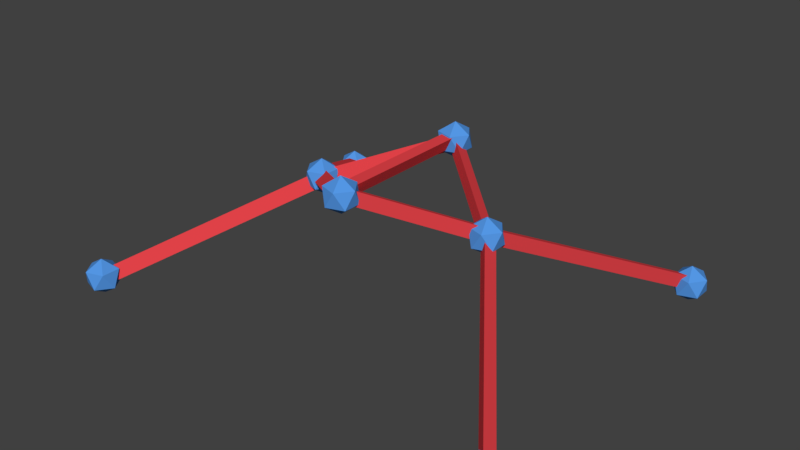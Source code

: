 # Source: drone_two_loops.blend  (saved by Blender 2.79.0; exported with 4.5.12 LTS)
import bpy
from mathutils import Matrix  # noqa: F401  (used for matrix-valued properties, if any)

bpy.ops.wm.read_factory_settings(use_empty=True)
scene = bpy.context.scene
scene.name = 'Scene'

# ---- collections
col_collection_1 = bpy.data.collections.new('Collection 1'); scene.collection.children.link(col_collection_1)

# ---- materials (node trees are filled in below, after node groups)
mat_m_joint_003 = bpy.data.materials.new('m_joint.003')
mat_m_joint_003.alpha_threshold = 0.0
mat_m_joint_003.use_transparent_shadow = False
mat_m_joint_003.diffuse_color = (0.09043, 0.3159, 0.8, 1.0)
mat_m_joint_003.roughness = 0.5
mat_m_joint_004 = bpy.data.materials.new('m_joint.004')
mat_m_joint_004.alpha_threshold = 0.0
mat_m_joint_004.use_transparent_shadow = False
mat_m_joint_004.diffuse_color = (0.09043, 0.3159, 0.8, 1.0)
mat_m_joint_004.roughness = 0.5
mat_m_bridge_003 = bpy.data.materials.new('m_bridge.003')
mat_m_bridge_003.alpha_threshold = 0.0
mat_m_bridge_003.use_transparent_shadow = False
mat_m_bridge_003.diffuse_color = (0.8336, 0.06034, 0.07191, 1.0)
mat_m_bridge_003.roughness = 0.5
mat_m_joint_005 = bpy.data.materials.new('m_joint.005')
mat_m_joint_005.alpha_threshold = 0.0
mat_m_joint_005.use_transparent_shadow = False
mat_m_joint_005.diffuse_color = (0.09043, 0.3159, 0.8, 1.0)
mat_m_joint_005.roughness = 0.5
mat_m_bridge_004 = bpy.data.materials.new('m_bridge.004')
mat_m_bridge_004.alpha_threshold = 0.0
mat_m_bridge_004.use_transparent_shadow = False
mat_m_bridge_004.diffuse_color = (0.8336, 0.06034, 0.07191, 1.0)
mat_m_bridge_004.roughness = 0.5
mat_m_joint_002 = bpy.data.materials.new('m_joint.002')
mat_m_joint_002.alpha_threshold = 0.0
mat_m_joint_002.use_transparent_shadow = False
mat_m_joint_002.diffuse_color = (0.09043, 0.3159, 0.8, 1.0)
mat_m_joint_002.roughness = 0.5
mat_m_bridge_007 = bpy.data.materials.new('m_bridge.007')
mat_m_bridge_007.alpha_threshold = 0.0
mat_m_bridge_007.use_transparent_shadow = False
mat_m_bridge_007.diffuse_color = (0.8336, 0.06034, 0.07191, 1.0)
mat_m_bridge_007.roughness = 0.5
mat_m_joint = bpy.data.materials.new('m_joint')
mat_m_joint.alpha_threshold = 0.0
mat_m_joint.use_transparent_shadow = False
mat_m_joint.diffuse_color = (0.09043, 0.3159, 0.8, 1.0)
mat_m_joint.roughness = 0.5
mat_m_bridge_002 = bpy.data.materials.new('m_bridge.002')
mat_m_bridge_002.alpha_threshold = 0.0
mat_m_bridge_002.use_transparent_shadow = False
mat_m_bridge_002.diffuse_color = (0.8336, 0.06034, 0.07191, 1.0)
mat_m_bridge_002.roughness = 0.5
mat_m_bridge_001 = bpy.data.materials.new('m_bridge.001')
mat_m_bridge_001.alpha_threshold = 0.0
mat_m_bridge_001.use_transparent_shadow = False
mat_m_bridge_001.diffuse_color = (0.8336, 0.06034, 0.07191, 1.0)
mat_m_bridge_001.roughness = 0.5
mat_m_bridge = bpy.data.materials.new('m_bridge')
mat_m_bridge.alpha_threshold = 0.0
mat_m_bridge.use_transparent_shadow = False
mat_m_bridge.diffuse_color = (0.8336, 0.06034, 0.07191, 1.0)
mat_m_bridge.roughness = 0.5
mat_m_bridge_005 = bpy.data.materials.new('m_bridge.005')
mat_m_bridge_005.alpha_threshold = 0.0
mat_m_bridge_005.use_transparent_shadow = False
mat_m_bridge_005.diffuse_color = (0.8336, 0.06034, 0.07191, 1.0)
mat_m_bridge_005.roughness = 0.5

# ---- material node trees

# ---- world
world_world = bpy.data.worlds.new('World'); scene.world = world_world
world_world.color = (0.05088, 0.05088, 0.05088)
world_world.use_sun_shadow = False
world_world.sun_shadow_jitter_overblur = 0.0
world_world.cycles.sampling_method = 'MANUAL'

# ---- meshes
me_icosphere_009 = bpy.data.meshes.new('Icosphere.009')
me_icosphere_009.from_pydata([(0.0, 0.0, -0.8), (0.5789, -0.4206, -0.3578), (-0.2211, -0.6805, -0.3578), (-0.7155, 0.0, -0.3578), (-0.2211, 0.6805, -0.3578), (0.5789, 0.4206, -0.3578), (0.2211, -0.6805, 0.3578), (-0.5789, -0.4206, 0.3578), (-0.5789, 0.4206, 0.3578), (0.2211, 0.6805, 0.3578), (0.7155, 0.0, 0.3578), (0.0, 0.0, 0.8)], [], [(0, 1, 2), (1, 0, 5), (0, 2, 3), (0, 3, 4), (0, 4, 5), (1, 5, 10), (2, 1, 6), (3, 2, 7), (4, 3, 8), (5, 4, 9), (1, 10, 6), (2, 6, 7), (3, 7, 8), (4, 8, 9), (5, 9, 10), (6, 10, 11), (7, 6, 11), (8, 7, 11), (9, 8, 11), (10, 9, 11)])
me_icosphere_009.materials.append(mat_m_joint_003)
me_icosphere_009.use_remesh_preserve_volume = False
me_icosphere_009.use_remesh_preserve_attributes = False
me_icosphere_009.use_mirror_vertex_groups = False
me_icosphere_009.update()
me_icosphere_008 = bpy.data.meshes.new('Icosphere.008')
me_icosphere_008.from_pydata([(0.0, 0.0, -0.8), (0.5789, -0.4206, -0.3578), (-0.2211, -0.6805, -0.3578), (-0.7155, 0.0, -0.3578), (-0.2211, 0.6805, -0.3578), (0.5789, 0.4206, -0.3578), (0.2211, -0.6805, 0.3578), (-0.5789, -0.4206, 0.3578), (-0.5789, 0.4206, 0.3578), (0.2211, 0.6805, 0.3578), (0.7155, 0.0, 0.3578), (0.0, 0.0, 0.8)], [], [(0, 1, 2), (1, 0, 5), (0, 2, 3), (0, 3, 4), (0, 4, 5), (1, 5, 10), (2, 1, 6), (3, 2, 7), (4, 3, 8), (5, 4, 9), (1, 10, 6), (2, 6, 7), (3, 7, 8), (4, 8, 9), (5, 9, 10), (6, 10, 11), (7, 6, 11), (8, 7, 11), (9, 8, 11), (10, 9, 11)])
me_icosphere_008.materials.append(mat_m_joint_004)
me_icosphere_008.use_remesh_preserve_volume = False
me_icosphere_008.use_remesh_preserve_attributes = False
me_icosphere_008.use_mirror_vertex_groups = False
me_icosphere_008.update()
me_cylinder_006 = bpy.data.meshes.new('Cylinder.006')
me_cylinder_006.from_pydata([(1.243e-16, 5.96e-08, -0.3031), (-1.865e-16, 5.0, -0.3031), (0.3031, 3.725e-09, 0.3031), (0.3031, 5.0, 0.3031), (-0.3031, 3.725e-09, 0.3031), (-0.3031, 5.0, 0.3031)], [], [(0, 1, 3, 2), (2, 3, 5, 4), (3, 1, 5), (4, 5, 1, 0), (0, 2, 4)])
me_cylinder_006.materials.append(mat_m_bridge_003)
me_cylinder_006.use_remesh_preserve_volume = False
me_cylinder_006.use_remesh_preserve_attributes = False
me_cylinder_006.use_mirror_vertex_groups = False
me_cylinder_006.update()
me_icosphere_007 = bpy.data.meshes.new('Icosphere.007')
me_icosphere_007.from_pydata([(0.0, 0.0, -0.8), (0.5789, -0.4206, -0.3578), (-0.2211, -0.6805, -0.3578), (-0.7155, 0.0, -0.3578), (-0.2211, 0.6805, -0.3578), (0.5789, 0.4206, -0.3578), (0.2211, -0.6805, 0.3578), (-0.5789, -0.4206, 0.3578), (-0.5789, 0.4206, 0.3578), (0.2211, 0.6805, 0.3578), (0.7155, 0.0, 0.3578), (0.0, 0.0, 0.8)], [], [(0, 1, 2), (1, 0, 5), (0, 2, 3), (0, 3, 4), (0, 4, 5), (1, 5, 10), (2, 1, 6), (3, 2, 7), (4, 3, 8), (5, 4, 9), (1, 10, 6), (2, 6, 7), (3, 7, 8), (4, 8, 9), (5, 9, 10), (6, 10, 11), (7, 6, 11), (8, 7, 11), (9, 8, 11), (10, 9, 11)])
me_icosphere_007.materials.append(mat_m_joint_005)
me_icosphere_007.use_remesh_preserve_volume = False
me_icosphere_007.use_remesh_preserve_attributes = False
me_icosphere_007.use_mirror_vertex_groups = False
me_icosphere_007.update()
me_cylinder_005 = bpy.data.meshes.new('Cylinder.005')
me_cylinder_005.from_pydata([(1.243e-16, 5.96e-08, -0.3031), (-1.865e-16, 5.0, -0.3031), (0.3031, 3.725e-09, 0.3031), (0.3031, 5.0, 0.3031), (-0.3031, 3.725e-09, 0.3031), (-0.3031, 5.0, 0.3031)], [], [(0, 1, 3, 2), (2, 3, 5, 4), (3, 1, 5), (4, 5, 1, 0), (0, 2, 4)])
me_cylinder_005.materials.append(mat_m_bridge_004)
me_cylinder_005.use_remesh_preserve_volume = False
me_cylinder_005.use_remesh_preserve_attributes = False
me_cylinder_005.use_mirror_vertex_groups = False
me_cylinder_005.update()
me_icosphere_002 = bpy.data.meshes.new('Icosphere.002')
me_icosphere_002.from_pydata([(0.0, 0.0, -0.8), (0.5789, -0.4206, -0.3578), (-0.2211, -0.6805, -0.3578), (-0.7155, 0.0, -0.3578), (-0.2211, 0.6805, -0.3578), (0.5789, 0.4206, -0.3578), (0.2211, -0.6805, 0.3578), (-0.5789, -0.4206, 0.3578), (-0.5789, 0.4206, 0.3578), (0.2211, 0.6805, 0.3578), (0.7155, 0.0, 0.3578), (0.0, 0.0, 0.8)], [], [(0, 1, 2), (1, 0, 5), (0, 2, 3), (0, 3, 4), (0, 4, 5), (1, 5, 10), (2, 1, 6), (3, 2, 7), (4, 3, 8), (5, 4, 9), (1, 10, 6), (2, 6, 7), (3, 7, 8), (4, 8, 9), (5, 9, 10), (6, 10, 11), (7, 6, 11), (8, 7, 11), (9, 8, 11), (10, 9, 11)])
me_icosphere_002.materials.append(mat_m_joint_002)
me_icosphere_002.use_remesh_preserve_volume = False
me_icosphere_002.use_remesh_preserve_attributes = False
me_icosphere_002.use_mirror_vertex_groups = False
me_icosphere_002.update()
me_cylinder_009 = bpy.data.meshes.new('Cylinder.009')
me_cylinder_009.from_pydata([(1.243e-16, 5.96e-08, -0.3031), (-1.865e-16, 5.0, -0.3031), (0.3031, 3.725e-09, 0.3031), (0.3031, 5.0, 0.3031), (-0.3031, 3.725e-09, 0.3031), (-0.3031, 5.0, 0.3031)], [], [(0, 1, 3, 2), (2, 3, 5, 4), (3, 1, 5), (4, 5, 1, 0), (0, 2, 4)])
me_cylinder_009.materials.append(mat_m_bridge_007)
me_cylinder_009.use_remesh_preserve_volume = False
me_cylinder_009.use_remesh_preserve_attributes = False
me_cylinder_009.use_mirror_vertex_groups = False
me_cylinder_009.update()
me_icosphere = bpy.data.meshes.new('Icosphere')
me_icosphere.from_pydata([(0.0, 0.0, -0.8), (0.5789, -0.4206, -0.3578), (-0.2211, -0.6805, -0.3578), (-0.7155, 0.0, -0.3578), (-0.2211, 0.6805, -0.3578), (0.5789, 0.4206, -0.3578), (0.2211, -0.6805, 0.3578), (-0.5789, -0.4206, 0.3578), (-0.5789, 0.4206, 0.3578), (0.2211, 0.6805, 0.3578), (0.7155, 0.0, 0.3578), (0.0, 0.0, 0.8)], [], [(0, 1, 2), (1, 0, 5), (0, 2, 3), (0, 3, 4), (0, 4, 5), (1, 5, 10), (2, 1, 6), (3, 2, 7), (4, 3, 8), (5, 4, 9), (1, 10, 6), (2, 6, 7), (3, 7, 8), (4, 8, 9), (5, 9, 10), (6, 10, 11), (7, 6, 11), (8, 7, 11), (9, 8, 11), (10, 9, 11)])
me_icosphere.materials.append(mat_m_joint)
me_icosphere.use_remesh_preserve_volume = False
me_icosphere.use_remesh_preserve_attributes = False
me_icosphere.use_mirror_vertex_groups = False
me_icosphere.update()
me_cylinder_002 = bpy.data.meshes.new('Cylinder.002')
me_cylinder_002.from_pydata([(1.243e-16, 5.96e-08, -0.3031), (-1.865e-16, 5.0, -0.3031), (0.3031, 3.725e-09, 0.3031), (0.3031, 5.0, 0.3031), (-0.3031, 3.725e-09, 0.3031), (-0.3031, 5.0, 0.3031)], [], [(0, 1, 3, 2), (2, 3, 5, 4), (3, 1, 5), (4, 5, 1, 0), (0, 2, 4)])
me_cylinder_002.materials.append(mat_m_bridge_002)
me_cylinder_002.use_remesh_preserve_volume = False
me_cylinder_002.use_remesh_preserve_attributes = False
me_cylinder_002.use_mirror_vertex_groups = False
me_cylinder_002.update()
me_cylinder_001 = bpy.data.meshes.new('Cylinder.001')
me_cylinder_001.from_pydata([(1.243e-16, 5.96e-08, -0.3031), (-1.865e-16, 5.0, -0.3031), (0.3031, 3.725e-09, 0.3031), (0.3031, 5.0, 0.3031), (-0.3031, 3.725e-09, 0.3031), (-0.3031, 5.0, 0.3031)], [], [(0, 1, 3, 2), (2, 3, 5, 4), (3, 1, 5), (4, 5, 1, 0), (0, 2, 4)])
me_cylinder_001.materials.append(mat_m_bridge_001)
me_cylinder_001.use_remesh_preserve_volume = False
me_cylinder_001.use_remesh_preserve_attributes = False
me_cylinder_001.use_mirror_vertex_groups = False
me_cylinder_001.update()
me_icosphere_006 = bpy.data.meshes.new('Icosphere.006')
me_icosphere_006.from_pydata([(0.0, 0.0, -0.8), (0.5789, -0.4206, -0.3578), (-0.2211, -0.6805, -0.3578), (-0.7155, 0.0, -0.3578), (-0.2211, 0.6805, -0.3578), (0.5789, 0.4206, -0.3578), (0.2211, -0.6805, 0.3578), (-0.5789, -0.4206, 0.3578), (-0.5789, 0.4206, 0.3578), (0.2211, 0.6805, 0.3578), (0.7155, 0.0, 0.3578), (0.0, 0.0, 0.8)], [], [(0, 1, 2), (1, 0, 5), (0, 2, 3), (0, 3, 4), (0, 4, 5), (1, 5, 10), (2, 1, 6), (3, 2, 7), (4, 3, 8), (5, 4, 9), (1, 10, 6), (2, 6, 7), (3, 7, 8), (4, 8, 9), (5, 9, 10), (6, 10, 11), (7, 6, 11), (8, 7, 11), (9, 8, 11), (10, 9, 11)])
me_icosphere_006.materials.append(mat_m_joint_005)
me_icosphere_006.use_remesh_preserve_volume = False
me_icosphere_006.use_remesh_preserve_attributes = False
me_icosphere_006.use_mirror_vertex_groups = False
me_icosphere_006.update()
me_icosphere_005 = bpy.data.meshes.new('Icosphere.005')
me_icosphere_005.from_pydata([(0.0, 0.0, -0.8), (0.5789, -0.4206, -0.3578), (-0.2211, -0.6805, -0.3578), (-0.7155, 0.0, -0.3578), (-0.2211, 0.6805, -0.3578), (0.5789, 0.4206, -0.3578), (0.2211, -0.6805, 0.3578), (-0.5789, -0.4206, 0.3578), (-0.5789, 0.4206, 0.3578), (0.2211, 0.6805, 0.3578), (0.7155, 0.0, 0.3578), (0.0, 0.0, 0.8)], [], [(0, 1, 2), (1, 0, 5), (0, 2, 3), (0, 3, 4), (0, 4, 5), (1, 5, 10), (2, 1, 6), (3, 2, 7), (4, 3, 8), (5, 4, 9), (1, 10, 6), (2, 6, 7), (3, 7, 8), (4, 8, 9), (5, 9, 10), (6, 10, 11), (7, 6, 11), (8, 7, 11), (9, 8, 11), (10, 9, 11)])
me_icosphere_005.materials.append(mat_m_joint_004)
me_icosphere_005.use_remesh_preserve_volume = False
me_icosphere_005.use_remesh_preserve_attributes = False
me_icosphere_005.use_mirror_vertex_groups = False
me_icosphere_005.update()
me_icosphere_004 = bpy.data.meshes.new('Icosphere.004')
me_icosphere_004.from_pydata([(0.0, 0.0, -0.8), (0.5789, -0.4206, -0.3578), (-0.2211, -0.6805, -0.3578), (-0.7155, 0.0, -0.3578), (-0.2211, 0.6805, -0.3578), (0.5789, 0.4206, -0.3578), (0.2211, -0.6805, 0.3578), (-0.5789, -0.4206, 0.3578), (-0.5789, 0.4206, 0.3578), (0.2211, 0.6805, 0.3578), (0.7155, 0.0, 0.3578), (0.0, 0.0, 0.8)], [], [(0, 1, 2), (1, 0, 5), (0, 2, 3), (0, 3, 4), (0, 4, 5), (1, 5, 10), (2, 1, 6), (3, 2, 7), (4, 3, 8), (5, 4, 9), (1, 10, 6), (2, 6, 7), (3, 7, 8), (4, 8, 9), (5, 9, 10), (6, 10, 11), (7, 6, 11), (8, 7, 11), (9, 8, 11), (10, 9, 11)])
me_icosphere_004.materials.append(mat_m_joint_003)
me_icosphere_004.use_remesh_preserve_volume = False
me_icosphere_004.use_remesh_preserve_attributes = False
me_icosphere_004.use_mirror_vertex_groups = False
me_icosphere_004.update()
me_cylinder = bpy.data.meshes.new('Cylinder')
me_cylinder.from_pydata([(1.243e-16, 5.96e-08, -0.3031), (-1.865e-16, 5.0, -0.3031), (0.3031, 3.725e-09, 0.3031), (0.3031, 5.0, 0.3031), (-0.3031, 3.725e-09, 0.3031), (-0.3031, 5.0, 0.3031)], [], [(0, 1, 3, 2), (2, 3, 5, 4), (3, 1, 5), (4, 5, 1, 0), (0, 2, 4)])
me_cylinder.materials.append(mat_m_bridge)
me_cylinder.use_remesh_preserve_volume = False
me_cylinder.use_remesh_preserve_attributes = False
me_cylinder.use_mirror_vertex_groups = False
me_cylinder.update()
me_cylinder_007 = bpy.data.meshes.new('Cylinder.007')
me_cylinder_007.from_pydata([(1.243e-16, 5.96e-08, -0.3031), (-1.865e-16, 5.0, -0.3031), (0.3031, 3.725e-09, 0.3031), (0.3031, 5.0, 0.3031), (-0.3031, 3.725e-09, 0.3031), (-0.3031, 5.0, 0.3031)], [], [(0, 1, 3, 2), (2, 3, 5, 4), (3, 1, 5), (4, 5, 1, 0), (0, 2, 4)])
me_cylinder_007.materials.append(mat_m_bridge_005)
me_cylinder_007.use_remesh_preserve_volume = False
me_cylinder_007.use_remesh_preserve_attributes = False
me_cylinder_007.use_mirror_vertex_groups = False
me_cylinder_007.update()
me_cylinder_004 = bpy.data.meshes.new('Cylinder.004')
me_cylinder_004.from_pydata([(1.243e-16, 5.96e-08, -0.3031), (-1.865e-16, 5.0, -0.3031), (0.3031, 3.725e-09, 0.3031), (0.3031, 5.0, 0.3031), (-0.3031, 3.725e-09, 0.3031), (-0.3031, 5.0, 0.3031)], [], [(0, 1, 3, 2), (2, 3, 5, 4), (3, 1, 5), (4, 5, 1, 0), (0, 2, 4)])
me_cylinder_004.materials.append(mat_m_bridge_004)
me_cylinder_004.use_remesh_preserve_volume = False
me_cylinder_004.use_remesh_preserve_attributes = False
me_cylinder_004.use_mirror_vertex_groups = False
me_cylinder_004.update()
me_cylinder_003 = bpy.data.meshes.new('Cylinder.003')
me_cylinder_003.from_pydata([(1.243e-16, 5.96e-08, -0.3031), (-1.865e-16, 5.0, -0.3031), (0.3031, 3.725e-09, 0.3031), (0.3031, 5.0, 0.3031), (-0.3031, 3.725e-09, 0.3031), (-0.3031, 5.0, 0.3031)], [], [(0, 1, 3, 2), (2, 3, 5, 4), (3, 1, 5), (4, 5, 1, 0), (0, 2, 4)])
me_cylinder_003.materials.append(mat_m_bridge_003)
me_cylinder_003.use_remesh_preserve_volume = False
me_cylinder_003.use_remesh_preserve_attributes = False
me_cylinder_003.use_mirror_vertex_groups = False
me_cylinder_003.update()

# ---- objects
ob_pg_network_002 = bpy.data.objects.new('pg_network.002', None)
ob_joint_007 = bpy.data.objects.new('joint.007', me_icosphere_009)
ob_joint_006 = bpy.data.objects.new('joint.006', me_icosphere_008)
ob_bridge_004 = bpy.data.objects.new('bridge.004', me_cylinder_006)
ob_joint_005 = bpy.data.objects.new('joint.005', me_icosphere_007)
ob_bridge_001 = bpy.data.objects.new('bridge.001', me_cylinder_005)
ob_joint_002 = bpy.data.objects.new('joint.002', me_icosphere_002)
ob_bridge_008 = bpy.data.objects.new('bridge.008', me_cylinder_009)
ob_joint = bpy.data.objects.new('joint', me_icosphere)
ob_bridge_006 = bpy.data.objects.new('bridge.006', me_cylinder_002)
ob_bridge = bpy.data.objects.new('bridge', me_cylinder_001)
ob_joint_004 = bpy.data.objects.new('joint.004', me_icosphere_006)
ob_joint_001 = bpy.data.objects.new('joint.001', me_icosphere_005)
ob_joint_003 = bpy.data.objects.new('joint.003', me_icosphere_004)
ob_bridge_007 = bpy.data.objects.new('bridge.007', me_cylinder)
ob_bridge_005 = bpy.data.objects.new('bridge.005', me_cylinder_007)
ob_bridge_003 = bpy.data.objects.new('bridge.003', me_cylinder_004)
ob_bridge_002 = bpy.data.objects.new('bridge.002', me_cylinder_003)
ob_pg_network = bpy.data.objects.new('pg_network', None)
ob_pg_network_001 = bpy.data.objects.new('pg_network.001', None)

# ---- transforms, parenting, visibility, modifiers, constraints
ob_pg_network_002.location = (-5.96e-08, 2.194, 1.213)
ob_pg_network_002.empty_display_type = 'ARROWS'
ob_pg_network_002.empty_image_offset = (0.0, 0.0)
ob_pg_network_002.hide_select = True
ob_pg_network_002.lineart.crease_threshold = 0.0
ob_joint_007.parent = ob_pg_network_002
ob_joint_007.location = (-4.298, -0.01977, 1.377)
ob_joint_007.rotation_euler = (-3.142, -0.0, 0.0)
ob_joint_007.scale = (-1.0, -1.0, -1.0)
ob_joint_007.lineart.crease_threshold = 0.0
ob_joint_006.parent = ob_pg_network_002
ob_joint_006.location = (-9.912, -7.653, -2.213)
ob_joint_006.rotation_euler = (-3.142, -0.0, 0.0)
ob_joint_006.scale = (-1.0, -1.0, -1.0)
ob_joint_006.lineart.crease_threshold = 0.0
ob_bridge_004.parent = ob_joint_006
ob_bridge_004.location = (0.0, 0.0, 0.0)
ob_bridge_004.lock_location = (True, True, True)
ob_bridge_004.lock_rotation = (True, True, True)
ob_bridge_004.lock_scale = (True, True, True)
ob_bridge_004.lineart.crease_threshold = 0.0
_c = ob_bridge_004.constraints.new('COPY_LOCATION'); _c.name = 'Copy Location'
_c.active = False
_c.target = ob_joint_007
_c = ob_bridge_004.constraints.new('COPY_ROTATION'); _c.name = 'Copy Rotation'
_c.active = False
_c.target = ob_joint_007
_c = ob_bridge_004.constraints.new('STRETCH_TO'); _c.name = 'Stretch To'
_c.target = ob_joint_006
_c.keep_axis = 'PLANE_X'
_c.rest_length = 5.0
_c.bulge = 0.0
ob_joint_005.parent = ob_pg_network_002
ob_joint_005.location = (-9.375, 7.617, -2.213)
ob_joint_005.rotation_euler = (-3.142, -0.0, 0.0)
ob_joint_005.scale = (-1.0, -1.0, -1.0)
ob_joint_005.lineart.crease_threshold = 0.0
ob_bridge_001.parent = ob_joint_005
ob_bridge_001.location = (0.0, 0.0, 0.0)
ob_bridge_001.lock_location = (True, True, True)
ob_bridge_001.lock_rotation = (True, True, True)
ob_bridge_001.lock_scale = (True, True, True)
ob_bridge_001.lineart.crease_threshold = 0.0
_c = ob_bridge_001.constraints.new('COPY_LOCATION'); _c.name = 'Copy Location'
_c.target = ob_joint_007
_c = ob_bridge_001.constraints.new('COPY_ROTATION'); _c.name = 'Copy Rotation'
_c.target = ob_joint_007
_c = ob_bridge_001.constraints.new('STRETCH_TO'); _c.name = 'Stretch To'
_c.target = ob_joint_005
_c.keep_axis = 'PLANE_X'
_c.rest_length = 5.0
_c.bulge = 0.0
ob_joint_002.parent = ob_pg_network_002
ob_joint_002.location = (5.96e-08, -3.467, 3.052)
ob_joint_002.lineart.crease_threshold = 0.0
ob_bridge_008.parent = ob_joint_007
ob_bridge_008.location = (0.0, 0.0, 0.0)
ob_bridge_008.lock_location = (True, True, True)
ob_bridge_008.lock_rotation = (True, True, True)
ob_bridge_008.lock_scale = (True, True, True)
ob_bridge_008.lineart.crease_threshold = 0.0
_c = ob_bridge_008.constraints.new('COPY_LOCATION'); _c.name = 'Copy Location'
_c.target = ob_joint_002
_c = ob_bridge_008.constraints.new('COPY_ROTATION'); _c.name = 'Copy Rotation'
_c.target = ob_joint_002
_c = ob_bridge_008.constraints.new('STRETCH_TO'); _c.name = 'Stretch To'
_c.target = ob_joint_007
_c.keep_axis = 'PLANE_X'
_c.rest_length = 5.0
_c.bulge = 0.0
ob_joint.parent = ob_pg_network_002
ob_joint.location = (5.96e-08, 3.579, 3.044)
ob_joint.lineart.crease_threshold = 0.0
ob_bridge_006.parent = ob_joint
ob_bridge_006.location = (0.0, 0.0, 0.0)
ob_bridge_006.lock_location = (True, True, True)
ob_bridge_006.lock_rotation = (True, True, True)
ob_bridge_006.lock_scale = (True, True, True)
ob_bridge_006.lineart.crease_threshold = 0.0
_c = ob_bridge_006.constraints.new('COPY_LOCATION'); _c.name = 'Copy Location'
_c.target = ob_joint_007
_c = ob_bridge_006.constraints.new('COPY_ROTATION'); _c.name = 'Copy Rotation'
_c.target = ob_joint_007
_c = ob_bridge_006.constraints.new('STRETCH_TO'); _c.name = 'Stretch To'
_c.target = ob_joint
_c.keep_axis = 'PLANE_X'
_c.rest_length = 5.0
_c.bulge = 0.0
ob_bridge.parent = ob_joint
ob_bridge.location = (0.0, 0.0, 0.0)
ob_bridge.lock_location = (True, True, True)
ob_bridge.lock_rotation = (True, True, True)
ob_bridge.lock_scale = (True, True, True)
ob_bridge.lineart.crease_threshold = 0.0
_c = ob_bridge.constraints.new('COPY_LOCATION'); _c.name = 'Copy Location'
_c.target = ob_joint_002
_c = ob_bridge.constraints.new('COPY_ROTATION'); _c.name = 'Copy Rotation'
_c.target = ob_joint_002
_c = ob_bridge.constraints.new('STRETCH_TO'); _c.name = 'Stretch To'
_c.target = ob_joint
_c.keep_axis = 'PLANE_X'
_c.rest_length = 5.0
_c.bulge = 0.0
ob_joint_004.parent = ob_pg_network_002
ob_joint_004.location = (9.375, 7.617, -2.213)
ob_joint_004.lineart.crease_threshold = 0.0
ob_joint_001.parent = ob_pg_network_002
ob_joint_001.location = (9.912, -7.653, -2.213)
ob_joint_001.lineart.crease_threshold = 0.0
ob_joint_003.parent = ob_pg_network_002
ob_joint_003.location = (4.298, -0.01977, 1.377)
ob_joint_003.lineart.crease_threshold = 0.0
ob_bridge_007.parent = ob_joint_003
ob_bridge_007.location = (0.0, 0.0, 0.0)
ob_bridge_007.lock_location = (True, True, True)
ob_bridge_007.lock_rotation = (True, True, True)
ob_bridge_007.lock_scale = (True, True, True)
ob_bridge_007.lineart.crease_threshold = 0.0
_c = ob_bridge_007.constraints.new('COPY_LOCATION'); _c.name = 'Copy Location'
_c.target = ob_joint
_c = ob_bridge_007.constraints.new('COPY_ROTATION'); _c.name = 'Copy Rotation'
_c.target = ob_joint
_c = ob_bridge_007.constraints.new('STRETCH_TO'); _c.name = 'Stretch To'
_c.target = ob_joint_003
_c.keep_axis = 'PLANE_X'
_c.rest_length = 5.0
_c.bulge = 0.0
ob_bridge_005.parent = ob_joint_003
ob_bridge_005.location = (0.0, 0.0, 0.0)
ob_bridge_005.lock_location = (True, True, True)
ob_bridge_005.lock_rotation = (True, True, True)
ob_bridge_005.lock_scale = (True, True, True)
ob_bridge_005.lineart.crease_threshold = 0.0
_c = ob_bridge_005.constraints.new('COPY_LOCATION'); _c.name = 'Copy Location'
_c.target = ob_joint_002
_c = ob_bridge_005.constraints.new('COPY_ROTATION'); _c.name = 'Copy Rotation'
_c.target = ob_joint_002
_c = ob_bridge_005.constraints.new('STRETCH_TO'); _c.name = 'Stretch To'
_c.target = ob_joint_003
_c.keep_axis = 'PLANE_X'
_c.rest_length = 5.0
_c.bulge = 0.0
ob_bridge_003.parent = ob_joint_004
ob_bridge_003.location = (0.0, 0.0, 0.0)
ob_bridge_003.lock_location = (True, True, True)
ob_bridge_003.lock_rotation = (True, True, True)
ob_bridge_003.lock_scale = (True, True, True)
ob_bridge_003.lineart.crease_threshold = 0.0
_c = ob_bridge_003.constraints.new('COPY_LOCATION'); _c.name = 'Copy Location'
_c.target = ob_joint_003
_c = ob_bridge_003.constraints.new('COPY_ROTATION'); _c.name = 'Copy Rotation'
_c.target = ob_joint_003
_c = ob_bridge_003.constraints.new('STRETCH_TO'); _c.name = 'Stretch To'
_c.target = ob_joint_004
_c.keep_axis = 'PLANE_X'
_c.rest_length = 5.0
_c.bulge = 0.0
ob_bridge_002.parent = ob_joint_001
ob_bridge_002.location = (0.0, 0.0, 0.0)
ob_bridge_002.lock_location = (True, True, True)
ob_bridge_002.lock_rotation = (True, True, True)
ob_bridge_002.lock_scale = (True, True, True)
ob_bridge_002.lineart.crease_threshold = 0.0
_c = ob_bridge_002.constraints.new('COPY_LOCATION'); _c.name = 'Copy Location'
_c.target = ob_joint_003
_c = ob_bridge_002.constraints.new('COPY_ROTATION'); _c.name = 'Copy Rotation'
_c.target = ob_joint_003
_c = ob_bridge_002.constraints.new('STRETCH_TO'); _c.name = 'Stretch To'
_c.target = ob_joint_001
_c.keep_axis = 'PLANE_X'
_c.rest_length = 5.0
_c.bulge = 0.0
ob_pg_network.location = (-1.192e-07, 2.194, 1.213)
ob_pg_network.empty_display_type = 'ARROWS'
ob_pg_network.empty_image_offset = (0.0, 0.0)
ob_pg_network.hide_select = True
ob_pg_network.lineart.crease_threshold = 0.0
ob_pg_network_001.location = (0.0, 1.326, 0.1762)
ob_pg_network_001.empty_display_type = 'ARROWS'
ob_pg_network_001.empty_image_offset = (0.0, 0.0)
ob_pg_network_001.hide_select = True
ob_pg_network_001.lineart.crease_threshold = 0.0

# ---- collection membership
col_collection_1.objects.link(ob_pg_network_002)
col_collection_1.objects.link(ob_joint_007)
col_collection_1.objects.link(ob_joint_006)
col_collection_1.objects.link(ob_bridge_004)
col_collection_1.objects.link(ob_joint_005)
col_collection_1.objects.link(ob_bridge_001)
col_collection_1.objects.link(ob_joint_002)
col_collection_1.objects.link(ob_bridge_008)
col_collection_1.objects.link(ob_joint)
col_collection_1.objects.link(ob_bridge_006)
col_collection_1.objects.link(ob_bridge)
col_collection_1.objects.link(ob_joint_004)
col_collection_1.objects.link(ob_joint_001)
col_collection_1.objects.link(ob_joint_003)
col_collection_1.objects.link(ob_bridge_007)
col_collection_1.objects.link(ob_bridge_005)
col_collection_1.objects.link(ob_bridge_003)
col_collection_1.objects.link(ob_bridge_002)
col_collection_1.objects.link(ob_pg_network)
col_collection_1.objects.link(ob_pg_network_001)

# ---- scene / render settings (as saved in the file)
scene.frame_start = 1; scene.frame_end = 250; scene.frame_set(3)
scene.render.engine = 'BLENDER_EEVEE_NEXT'
scene.render.resolution_percentage = 50
scene.render.dither_intensity = 0.0
scene.cycles.use_denoising = False
scene.cycles.samples = 128
scene.cycles.sampling_pattern = 'TABULATED_SOBOL'
scene.cycles.use_adaptive_sampling = False
scene.cycles.use_light_tree = False
scene.cycles.blur_glossy = 0.0
scene.cycles.sample_clamp_indirect = 0.0
scene.view_settings.view_transform = 'Standard'
bpy.context.view_layer.update()

# ---- added for rendering (the .blend has no active camera and no usable light): camera, sun
cam_auto = bpy.data.cameras.new('AutoCamera')
cam_auto.lens = 50.0
cam_auto.sensor_width = 36.0
cam_auto.clip_end = 1000.0
ob_auto_camera = bpy.data.objects.new('AutoCamera', cam_auto)
scene.collection.objects.link(ob_auto_camera)
ob_auto_camera.location = (25.7653, -28.7423, 22.2447)
ob_auto_camera.rotation_euler = (1.09748, -7.21219e-08, 0.694738)
scene.camera = ob_auto_camera
light_auto_sun = bpy.data.lights.new('AutoSun', 'SUN')
light_auto_sun.energy = 3.0
light_auto_sun.angle = 0.0523599
ob_auto_sun = bpy.data.objects.new('AutoSun', light_auto_sun)
scene.collection.objects.link(ob_auto_sun)
ob_auto_sun.rotation_euler = (0.872665, 0.174533, 0.523599)
bpy.context.view_layer.update()
